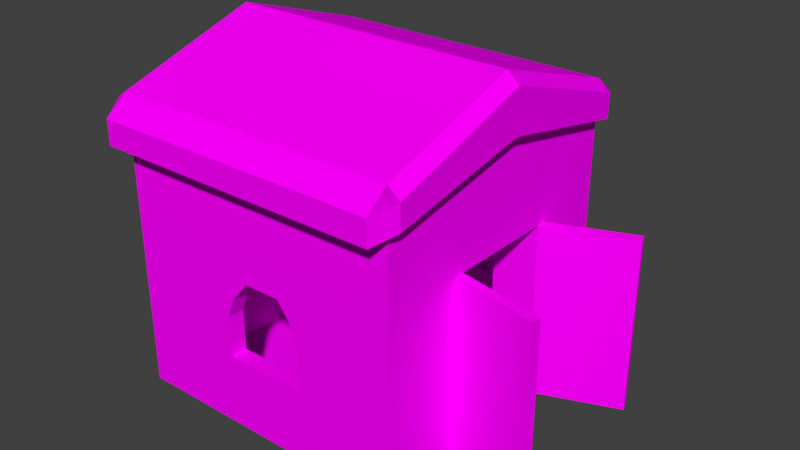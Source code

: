# Source: Barn.blend  (saved by Blender 2.78.0; exported with 4.5.12 LTS)
import bpy
from mathutils import Matrix  # noqa: F401  (used for matrix-valued properties, if any)

bpy.ops.wm.read_factory_settings(use_empty=True)
scene = bpy.context.scene
scene.name = 'Scene'

# ---- collections
col_collection_1 = bpy.data.collections.new('Collection 1'); scene.collection.children.link(col_collection_1)

# ---- images (referenced by path relative to the original .blend; pixels are not part of the script)
import os
ASSET_DIR = os.environ.get("B2B_ASSET_DIR", "")  # directory of the original .blend (textures are referenced by path, not embedded)
HERE = os.path.dirname(os.path.abspath(__file__))  # packed textures are extracted next to this script under _unpacked/

def load_image(name, relpath, width, height, colorspace="sRGB"):
    """Load a texture the original file referenced (path relative to the .blend, or extracted next to this script)."""
    p = next((c for c in (os.path.join(HERE, relpath), os.path.join(ASSET_DIR, relpath)) if relpath and os.path.exists(c)), "")
    if p:
        img = bpy.data.images.load(p, check_existing=True)
        img.name = name
    else:  # same state as the original file: an image datablock whose file is absent (Cycles renders it pink)
        img = bpy.data.images.new(name, width, height)
        img.source = "FILE"
        img.filepath = "//" + (relpath or name)
    img.colorspace_settings.name = colorspace
    return img
img_barn_png = load_image('Barn.png', 'Barn.png', 1024, 1024, 'sRGB')

# ---- materials (node trees are filled in below, after node groups)
mat_barn = bpy.data.materials.new('Barn')
mat_barn.alpha_threshold = 0.0
mat_barn.roughness = 0.5

# ---- material node trees
mat_barn.use_nodes = True; mat_barn.node_tree.nodes.clear()
_N = mat_barn.node_tree.nodes; _L = mat_barn.node_tree.links
n0 = _N.new('ShaderNodeOutputMaterial'); n0.name = 'Material Output'; n0.location = (300, 300)
n1 = _N.new('ShaderNodeBsdfDiffuse'); n1.name = 'Diffuse BSDF'; n1.location = (10, 300)
n2 = _N.new('ShaderNodeTexImage'); n2.name = 'Image Texture'; n2.location = (-180, 300)
n2.width = 140
n2.image = img_barn_png
_L.new(n1.outputs[0], n0.inputs[0])
_L.new(n2.outputs[0], n1.inputs[0])
n0.is_active_output = True

# ---- world
world_world = bpy.data.worlds.new('World'); scene.world = world_world
world_world.color = (0.05088, 0.05088, 0.05088)
world_world.use_sun_shadow = False
world_world.sun_shadow_jitter_overblur = 0.0
world_world.cycles.sampling_method = 'MANUAL'

# ---- meshes
me_cube_001 = bpy.data.meshes.new('Cube.001')
me_cube_001.from_pydata([(0.6284, -0.5174, -0.4762), (0.6284, -0.5174, 1.084), (0.6284, 0.5174, -0.4762), (0.6284, 0.5174, 1.084), (-1.387, 0.5174, -0.4762), (-1.387, -0.5174, -0.4762), (-1.387, -0.5174, 1.084), (-1.387, 0.5174, 1.084), (0.6284, -1.124, -0.4762), (0.6284, -1.124, 1.084), (-1.387, -1.124, -0.4762), (-1.387, -1.124, 1.084), (0.6284, 1.114, 1.084), (0.6284, 1.114, -0.4762), (-1.387, 1.114, 1.084), (-1.387, 1.114, -0.4762), (0.6284, -0.5174, 1.819), (0.6284, 0.5174, 1.819), (-1.387, -0.5174, 1.819), (-1.387, 0.5174, 1.819), (0.6284, -1.105, 1.084), (-1.387, -1.105, 1.084), (0.6284, -1.105, 1.819), (-1.387, -1.105, 1.819), (-1.387, 1.093, 1.084), (0.6284, 1.093, 1.084), (-1.387, 1.093, 1.819), (0.6284, 1.093, 1.819), (1.027, -1.271, 1.521), (1.027, -1.271, -0.5284), (-1.561, -1.271, 1.521), (-1.561, -1.271, -0.5284), (1.027, -1.271, 1.165), (-1.561, -1.271, 1.165), (-1.561, -1.271, 2.081), (1.027, -1.271, 2.081), (1.027, -1.271, 1.862), (-1.561, -1.271, 1.862), (1.027, -1.47, 1.917), (-1.561, -1.47, 1.917), (-1.561, -1.47, 1.698), (1.027, -1.47, 1.698), (1.135, -1.271, 1.985), (1.135, -1.271, 1.767), (-1.642, -1.271, 2.026), (-1.642, -1.271, 1.807), (-1.561, 0.0, -0.5284), (-1.561, 0.0, 1.521), (1.027, 0.0, -0.5284), (1.027, 0.0, 1.521), (1.027, 1.271, 1.521), (1.027, 1.271, -0.5284), (-1.561, 1.271, 1.521), (-1.561, 1.271, -0.5284), (-1.561, 0.0, 1.165), (1.027, 0.0, 1.165), (1.027, 1.271, 1.165), (-1.561, 1.271, 1.165), (-1.561, 0.0, 2.491), (1.027, 0.0, 2.491), (-1.561, 1.271, 2.081), (1.027, 1.271, 2.081), (1.027, 0.0, 2.112), (1.027, 1.271, 1.862), (-1.561, 1.271, 1.862), (-1.561, 0.0, 2.112), (1.027, 1.47, 1.917), (-1.561, 1.47, 1.917), (-1.561, 1.47, 1.698), (1.027, 1.47, 1.698), (1.135, 0.0, 2.396), (1.135, 1.271, 1.985), (1.135, 0.0, 2.017), (1.135, 1.271, 1.767), (-1.642, 1.271, 2.026), (-1.642, 0.0, 2.437), (-1.642, 1.271, 1.807), (-1.642, 0.0, 2.057), (-1.387, -2.98e-08, 1.819), (-1.387, 0.0, 1.521), (0.6284, 0.0, 1.521), (0.6284, -2.98e-08, 1.819), (1.027, 0.5174, 1.084), (1.027, -0.5174, 1.084), (1.027, 0.0, -0.4762), (1.027, -0.5174, -0.4762), (1.027, 0.0, 1.084), (1.027, 0.5174, -0.4762), (1.772, 0.8123, 1.084), (1.772, 0.8123, -0.4762), (0.1524, -1.271, 0.1079), (0.1524, -1.124, 0.1079), (0.1524, -1.271, 0.4731), (0.1524, -1.124, 0.4731), (-0.3571, -1.271, 0.8382), (-0.3571, -1.124, 0.8382), (-0.5113, -1.271, 0.6557), (-0.5113, -1.124, 0.6557), (-0.03545, -1.271, 0.8382), (-0.03545, -1.124, 0.8382), (0.1039, -1.271, 0.6557), (0.1039, -1.124, 0.6557), (-0.578, -1.271, 0.1079), (-0.578, -1.124, 0.1079), (-0.578, -1.271, 0.4731), (-0.578, -1.124, 0.4731), (-0.5113, 1.271, 0.6557), (-0.5113, 1.114, 0.6557), (0.1524, 1.271, 0.1079), (0.1524, 1.114, 0.1079), (-0.578, 1.271, 0.4731), (-0.578, 1.114, 0.4731), (-0.3571, 1.271, 0.8382), (-0.3571, 1.114, 0.8382), (0.1039, 1.271, 0.6557), (0.1039, 1.114, 0.6557), (-0.578, 1.271, 0.1079), (-0.578, 1.114, 0.1079), (0.1524, 1.271, 0.4731), (0.1524, 1.114, 0.4731), (-0.03545, 1.271, 0.8382), (-0.03545, 1.114, 0.8382), (1.0, -0.595, -0.4762), (1.0, -0.595, 1.084), (0.9956, 0.5971, 1.084), (0.9956, 0.5971, -0.4762), (1.741, 0.8919, 1.084), (1.741, 0.8919, -0.4762), (0.9826, -0.5192, 1.084), (0.9826, -0.5192, -0.4762), (1.768, -0.6761, 1.084), (1.768, -0.6761, -0.4762), (0.9994, -0.4352, 1.084), (0.9994, -0.4352, -0.4762), (1.785, -0.592, 1.084), (1.785, -0.592, -0.4762)], [], [(2, 13, 15, 4), (2, 87, 82, 3), (2, 0, 85, 84, 87), (5, 4, 7, 6), (1, 9, 11, 6), (6, 21, 20, 1), (2, 4, 5, 0), (8, 10, 11, 105, 103, 91, 93, 9), (0, 8, 9, 1), (5, 10, 8, 0), (6, 11, 10, 5), (12, 14, 111, 107, 113, 121, 115, 119, 109, 13), (3, 12, 13, 2), (7, 14, 12, 3), (4, 15, 14, 7), (16, 18, 78, 81), (7, 19, 78, 18, 6), (19, 26, 27, 17), (1, 16, 81, 17, 3), (21, 23, 22, 20), (1, 20, 22, 16), (18, 23, 21, 6), (16, 22, 23, 18), (25, 27, 26, 24), (17, 27, 25, 3), (3, 25, 24, 7), (7, 24, 26, 19), (33, 30, 47, 54), (32, 28, 30, 33), (55, 49, 28, 32), (46, 48, 29, 31), (48, 84, 85, 83, 86, 55, 32, 29), (29, 32, 92, 90, 102, 104, 33, 31), (31, 33, 54, 46), (59, 58, 34, 35), (37, 34, 44, 45), (34, 37, 40, 39), (30, 28, 36, 37), (47, 30, 37, 65), (28, 49, 62, 36), (40, 41, 38, 39), (35, 34, 39, 38), (37, 36, 41, 40), (43, 72, 70, 42), (36, 62, 72, 43), (59, 35, 42, 70), (77, 45, 44, 75), (65, 37, 45, 77), (34, 58, 75, 44), (35, 38, 41, 36, 43, 42), (40, 39, 44, 45), (44, 39, 34), (45, 37, 40), (35, 42, 38), (42, 38, 41, 43), (36, 43, 41), (57, 54, 47, 52), (62, 72, 70, 59), (56, 57, 52, 50), (55, 56, 50, 49), (46, 53, 51, 48), (48, 51, 56, 55, 86, 82, 87, 84), (51, 108, 118, 114, 120, 112, 106, 110, 57, 56), (53, 46, 54, 57), (59, 61, 60, 58), (64, 76, 74, 60), (60, 67, 68, 64), (62, 59, 58, 65), (49, 62, 65, 47, 79, 78, 81, 80), (52, 64, 63, 50), (47, 65, 64, 52), (50, 63, 62, 49), (68, 67, 66, 69), (61, 66, 67, 60), (64, 68, 69, 63), (73, 71, 70, 72), (63, 73, 72, 62), (59, 70, 71, 61), (77, 75, 74, 76), (58, 75, 77, 65), (65, 77, 76, 64), (60, 74, 75, 58), (61, 71, 73, 63, 69, 66), (68, 76, 74, 67), (74, 60, 67), (76, 68, 64), (61, 66, 71), (66, 71, 73, 69), (73, 63, 69), (78, 19, 17, 81), (83, 1, 3, 82, 86), (85, 0, 1, 83), (82, 88, 126, 124), (101, 100, 98, 99), (99, 98, 94, 95), (91, 90, 92, 93), (57, 110, 116, 108, 51, 53), (111, 110, 106, 107), (115, 114, 118, 119), (107, 106, 112, 113), (9, 93, 101, 99, 95, 97, 105, 11), (102, 103, 105, 104), (33, 104, 96, 94, 98, 100, 92, 32), (93, 92, 100, 101), (109, 108, 116, 117), (13, 109, 117, 111, 14, 15), (119, 118, 108, 109), (96, 97, 95, 94), (121, 120, 114, 115), (117, 116, 110, 111), (113, 112, 120, 121), (104, 105, 97, 96), (103, 102, 90, 91), (85, 83, 123, 122), (125, 124, 126, 127), (87, 82, 124, 125), (88, 89, 127, 126), (89, 87, 125, 127), (88, 82, 87, 89), (128, 130, 134, 132), (133, 132, 134, 135), (130, 131, 135, 134), (130, 128, 129, 131), (129, 128, 132, 133)])
_uv = me_cube_001.uv_layers.new(name='UVMap')
_uv.uv.foreach_set('vector', [0.7744, 0.1823, 0.8078, 0.1825, 0.8078, 0.2961, 0.7744, 0.296, 0.8351, 0.7459, 0.8576, 0.7459, 0.8576, 0.834, 0.8351, 0.834, 0.7744, 0.1823, 0.7164, 0.1821, 0.7164, 0.1596, 0.7454, 0.1598, 0.7744, 0.1599, 0.2339, 0.7412, 0.2453, 0.7412, 0.2453, 0.7585, 0.2339, 0.7585, 0.2543, 0.7889, 0.2476, 0.7889, 0.2476, 0.7666, 0.2543, 0.7666, 0.3053, 0.6971, 0.3053, 0.7036, 0.283, 0.7037, 0.283, 0.6972, 0.7744, 0.1823, 0.7744, 0.296, 0.7164, 0.2958, 0.7164, 0.1821, 0.2989, 0.765, 0.2989, 0.7873, 0.2816, 0.7873, 0.2884, 0.7783, 0.2924, 0.7783, 0.2924, 0.7702, 0.2884, 0.7702, 0.2816, 0.765, 0.3053, 0.6793, 0.312, 0.6793, 0.312, 0.6966, 0.3053, 0.6966, 0.7164, 0.2958, 0.6824, 0.2957, 0.6824, 0.182, 0.7164, 0.1821, 0.2339, 0.7585, 0.2272, 0.7585, 0.2272, 0.7412, 0.2339, 0.7412, 0.2833, 0.7343, 0.2833, 0.7119, 0.2901, 0.7209, 0.288, 0.7216, 0.286, 0.7233, 0.286, 0.7269, 0.288, 0.7284, 0.2901, 0.729, 0.2941, 0.729, 0.3005, 0.7343, 0.3162, 0.7823, 0.3096, 0.7823, 0.3096, 0.765, 0.3162, 0.765, 0.2552, 0.7693, 0.2618, 0.7693, 0.2618, 0.7916, 0.2552, 0.7916, 0.2453, 0.7412, 0.2519, 0.7412, 0.2519, 0.7585, 0.2453, 0.7585, 0.3039, 0.7585, 0.2816, 0.7585, 0.2816, 0.7527, 0.3039, 0.7527, 0.2453, 0.7585, 0.2453, 0.7666, 0.2396, 0.7666, 0.2339, 0.7666, 0.2339, 0.7585, 0.2816, 0.747, 0.2816, 0.7406, 0.3039, 0.7406, 0.3039, 0.747, 0.2044, 0.7857, 0.1963, 0.7857, 0.1963, 0.78, 0.1963, 0.7742, 0.2044, 0.7742, 0.2206, 0.7902, 0.2125, 0.7902, 0.2125, 0.7679, 0.2206, 0.7679, 0.2044, 0.7857, 0.2044, 0.7922, 0.1963, 0.7922, 0.1963, 0.7857, 0.2339, 0.7666, 0.2274, 0.7666, 0.2274, 0.7585, 0.2339, 0.7585, 0.3039, 0.7585, 0.3039, 0.765, 0.2816, 0.765, 0.2816, 0.7585, 0.2125, 0.7902, 0.2044, 0.7902, 0.2044, 0.7679, 0.2125, 0.7679, 0.1963, 0.7742, 0.1963, 0.7679, 0.2044, 0.7679, 0.2044, 0.7742, 0.283, 0.6858, 0.283, 0.6794, 0.3053, 0.6793, 0.3053, 0.6857, 0.2453, 0.7585, 0.2517, 0.7585, 0.2517, 0.7666, 0.2453, 0.7666, 0.2244, 0.7306, 0.2244, 0.7345, 0.2104, 0.7345, 0.2104, 0.7306, 0.2643, 0.708, 0.2604, 0.708, 0.2604, 0.6793, 0.2643, 0.6793, 0.2412, 0.7307, 0.2412, 0.7346, 0.2272, 0.7346, 0.2272, 0.7307, 0.2693, 0.7406, 0.2693, 0.7119, 0.2833, 0.7119, 0.2833, 0.7406, 0.2412, 0.7119, 0.2412, 0.7125, 0.2355, 0.7125, 0.2355, 0.7298, 0.2412, 0.7298, 0.2412, 0.7307, 0.2272, 0.7307, 0.2272, 0.7119, 0.283, 0.708, 0.2643, 0.708, 0.272, 0.6983, 0.276, 0.6983, 0.276, 0.6902, 0.272, 0.6902, 0.2643, 0.6793, 0.283, 0.6793, 0.2244, 0.7118, 0.2244, 0.7306, 0.2104, 0.7306, 0.2104, 0.7118, 0.1591, 0.1304, 0.2788, 0.1304, 0.2793, 0.1909, 0.1596, 0.1909, 0.5767, 0.2596, 0.5767, 0.2393, 0.5842, 0.2444, 0.5842, 0.2646, 0.9305, 0.4928, 0.9507, 0.4928, 0.9658, 0.5112, 0.9456, 0.5112, 0.2604, 0.6793, 0.2604, 0.708, 0.2566, 0.708, 0.2566, 0.6793, 0.2104, 0.7345, 0.2244, 0.7345, 0.2244, 0.7383, 0.2104, 0.7411, 0.2272, 0.7346, 0.2412, 0.7346, 0.2412, 0.7412, 0.2272, 0.7384, 0.5883, 0.6456, 0.5883, 0.7662, 0.5781, 0.7662, 0.5781, 0.6456, 0.01067, 0.2512, 0.2489, 0.2512, 0.2495, 0.2708, 0.0112, 0.2708, 0.6585, 0.7473, 0.7091, 0.7473, 0.7091, 0.7512, 0.6585, 0.7512, 0.619, 0.8853, 0.6074, 0.9445, 0.5898, 0.9445, 0.6089, 0.8853, 0.6542, 0.8517, 0.6542, 0.8268, 0.6563, 0.8268, 0.6563, 0.8517, 0.009585, 0.1307, 0.01067, 0.2512, 0.001083, 0.2519, 0.0, 0.1315, 0.9301, 0.6982, 0.9417, 0.7574, 0.9315, 0.7574, 0.9124, 0.6982, 0.6585, 0.7224, 0.6585, 0.7473, 0.6569, 0.7473, 0.6569, 0.7224, 0.2489, 0.2512, 0.2478, 0.1307, 0.2555, 0.1312, 0.2566, 0.2516, 0.2868, 0.7465, 0.3019, 0.7281, 0.322, 0.7281, 0.3069, 0.7465, 0.3154, 0.7465, 0.2952, 0.7465, 0.9468, 0.7667, 0.9367, 0.7667, 0.9315, 0.7574, 0.9417, 0.7574, 0.2566, 0.2516, 0.2495, 0.2708, 0.2489, 0.2512, 0.6569, 0.7473, 0.6585, 0.7473, 0.6585, 0.7512, 0.4565, 0.1942, 0.4515, 0.1942, 0.4565, 0.185, 0.7312, 0.7375, 0.7312, 0.7375, 0.7312, 0.7375, 0.7312, 0.7375, 0.7312, 0.7375, 0.7312, 0.7375, 0.7312, 0.7375, 0.1963, 0.7306, 0.2104, 0.7306, 0.2104, 0.7345, 0.1963, 0.7345, 0.8906, 0.9614, 0.8994, 0.9714, 0.8644, 0.9714, 0.8557, 0.9614, 0.2629, 0.7406, 0.2629, 0.7693, 0.259, 0.7693, 0.259, 0.7406, 0.2412, 0.7307, 0.2552, 0.7307, 0.2552, 0.7346, 0.2412, 0.7346, 0.2693, 0.7406, 0.2552, 0.7406, 0.2552, 0.7119, 0.2693, 0.7119, 0.2412, 0.7119, 0.2552, 0.7119, 0.2552, 0.7307, 0.2412, 0.7307, 0.2412, 0.7298, 0.2469, 0.7298, 0.2469, 0.7125, 0.2412, 0.7125, 0.2816, 0.7406, 0.2746, 0.7503, 0.2706, 0.7503, 0.2686, 0.7508, 0.2665, 0.7524, 0.2665, 0.7559, 0.2686, 0.7577, 0.2706, 0.7584, 0.2629, 0.7693, 0.2629, 0.7406, 0.1963, 0.7118, 0.2104, 0.7118, 0.2104, 0.7306, 0.1963, 0.7306, 0.1591, 0.1304, 0.16, 0.07331, 0.2797, 0.07331, 0.2788, 0.1304, 0.5842, 0.2444, 0.5917, 0.2393, 0.5917, 0.2596, 0.5842, 0.2646, 0.9305, 0.2577, 0.9456, 0.2393, 0.9658, 0.2393, 0.9507, 0.2577, 0.8906, 0.9614, 0.8557, 0.9614, 0.8557, 0.7221, 0.8906, 0.7221, 0.3096, 0.7946, 0.3031, 0.7946, 0.3031, 0.7659, 0.3096, 0.7659, 0.3096, 0.7678, 0.3063, 0.7678, 0.3063, 0.7901, 0.3096, 0.7901, 0.259, 0.7693, 0.2552, 0.7693, 0.2552, 0.7406, 0.259, 0.7406, 0.2104, 0.7345, 0.2104, 0.7411, 0.1963, 0.7383, 0.1963, 0.7345, 0.2552, 0.7346, 0.2552, 0.7384, 0.2412, 0.7412, 0.2412, 0.7346, 0.9085, 0.7667, 0.8984, 0.7667, 0.8984, 0.6461, 0.9085, 0.6461, 0.16, 0.07331, 0.1604, 0.06476, 0.2801, 0.06476, 0.2797, 0.07331, 0.6585, 0.6974, 0.6585, 0.6935, 0.7091, 0.6935, 0.7091, 0.6974, 0.7253, 0.8975, 0.7151, 0.8975, 0.6961, 0.8382, 0.7137, 0.8382, 0.6542, 0.8018, 0.6563, 0.8018, 0.6563, 0.8268, 0.6542, 0.8268, 0.009585, 0.1307, 0.0, 0.1315, 0.001905, 0.01778, 0.01149, 0.017, 0.9301, 0.6982, 0.9124, 0.6982, 0.9315, 0.639, 0.9417, 0.639, 0.8557, 0.7221, 0.8607, 0.7146, 0.8956, 0.7146, 0.8906, 0.7221, 0.6585, 0.7224, 0.6569, 0.7224, 0.6569, 0.6974, 0.6585, 0.6974, 0.2497, 0.017, 0.2574, 0.01745, 0.2555, 0.1312, 0.2478, 0.1307, 0.2868, 0.9816, 0.2952, 0.9816, 0.3154, 0.9816, 0.3069, 0.9816, 0.322, 1.0, 0.3019, 1.0, 0.9468, 0.6297, 0.9417, 0.639, 0.9315, 0.639, 0.9367, 0.6297, 0.2574, 0.01745, 0.2497, 0.017, 0.2504, 0.0, 0.7887, 0.8122, 0.7961, 0.7938, 0.7961, 0.8122, 0.4565, 0.1931, 0.4609, 0.185, 0.4609, 0.1955, 0.7312, 0.7375, 0.7312, 0.7375, 0.7312, 0.7375, 0.7312, 0.7375, 0.7312, 0.7375, 0.7312, 0.7375, 0.7312, 0.7375, 0.2816, 0.7527, 0.2816, 0.747, 0.3039, 0.747, 0.3039, 0.7527, 0.764, 0.704, 0.7865, 0.704, 0.7865, 0.7624, 0.764, 0.7624, 0.764, 0.7332, 0.7865, 0.704, 0.764, 0.704, 0.764, 0.6159, 0.7865, 0.6159, 0.6239, 0.3703, 0.6239, 0.4004, 0.6207, 0.4004, 0.6207, 0.3703, 0.8919, 0.8016, 0.8785, 0.8016, 0.8785, 0.7844, 0.892, 0.7844, 0.6669, 0.8206, 0.6804, 0.8206, 0.6804, 0.8503, 0.6669, 0.8503, 0.892, 0.8523, 0.8785, 0.8523, 0.8785, 0.8186, 0.8919, 0.8186, 0.2629, 0.7693, 0.2706, 0.7584, 0.2746, 0.7584, 0.2746, 0.7503, 0.2816, 0.7406, 0.2816, 0.7693, 0.7643, 0.6781, 0.7576, 0.6781, 0.7576, 0.6701, 0.7643, 0.6701, 0.7643, 0.6701, 0.771, 0.6701, 0.771, 0.678, 0.7643, 0.678, 0.7643, 0.6701, 0.7576, 0.6701, 0.7576, 0.6621, 0.7643, 0.6621, 0.2816, 0.765, 0.2884, 0.7702, 0.2864, 0.7708, 0.2844, 0.7723, 0.2844, 0.7759, 0.2864, 0.7776, 0.2884, 0.7783, 0.2816, 0.7873, 0.8785, 0.8526, 0.865, 0.8526, 0.865, 0.8188, 0.8784, 0.8188, 0.2643, 0.6793, 0.272, 0.6902, 0.27, 0.691, 0.268, 0.6927, 0.268, 0.6962, 0.27, 0.6978, 0.272, 0.6983, 0.2643, 0.708, 0.8919, 0.8186, 0.8785, 0.8186, 0.8785, 0.8016, 0.8919, 0.8016, 0.64, 0.875, 0.6467, 0.8751, 0.6467, 0.9065, 0.64, 0.9065, 0.3005, 0.7343, 0.2941, 0.729, 0.2941, 0.7209, 0.2901, 0.7209, 0.2833, 0.7119, 0.3005, 0.7119, 0.7643, 0.678, 0.771, 0.678, 0.771, 0.6937, 0.7643, 0.6937, 0.8784, 0.8018, 0.865, 0.8018, 0.865, 0.7844, 0.8785, 0.7844, 0.7643, 0.6621, 0.771, 0.6621, 0.771, 0.6701, 0.7643, 0.6701, 0.7643, 0.6938, 0.7576, 0.6938, 0.7576, 0.6781, 0.7643, 0.6781, 0.6721, 0.6789, 0.6788, 0.6789, 0.6788, 0.6928, 0.6721, 0.6928, 0.8784, 0.8188, 0.865, 0.8188, 0.865, 0.8018, 0.8784, 0.8018, 0.892, 0.7844, 0.9054, 0.7845, 0.9054, 0.852, 0.892, 0.8519, 0.3268, 0.2767, 0.3268, 0.421, 0.3197, 0.4209, 0.3197, 0.2766, 0.887, 0.3337, 0.887, 0.2748, 0.9151, 0.2748, 0.9151, 0.3337, 0.4784, 0.516, 0.4784, 0.6603, 0.4711, 0.6603, 0.4711, 0.516, 0.7101, 0.3356, 0.7101, 0.2768, 0.7131, 0.2768, 0.7131, 0.3356, 0.7213, 0.3633, 0.7213, 0.3935, 0.7181, 0.3935, 0.7181, 0.3633, 0.6953, 0.4221, 0.6673, 0.4221, 0.6673, 0.3633, 0.6953, 0.3633, 0.6239, 0.3703, 0.6239, 0.4004, 0.6207, 0.4004, 0.6207, 0.3703, 0.887, 0.3337, 0.887, 0.2748, 0.9151, 0.2748, 0.9151, 0.3337, 0.7101, 0.3356, 0.7101, 0.2768, 0.7131, 0.2768, 0.7131, 0.3356, 0.6953, 0.4221, 0.6673, 0.4221, 0.6673, 0.3633, 0.6953, 0.3633, 0.6673, 0.3633, 0.6239, 0.3703, 0.887, 0.2748, 0.887, 0.3337])
me_cube_001.materials.append(mat_barn)
me_cube_001.use_remesh_preserve_volume = False
me_cube_001.use_remesh_preserve_attributes = False
me_cube_001.use_mirror_vertex_groups = False
me_cube_001.update()

# ---- objects
ob_barn = bpy.data.objects.new('Barn', me_cube_001)

# ---- transforms, parenting, visibility, modifiers, constraints
ob_barn.location = (0.0, 0.0, 1.044)
ob_barn.scale = (1.933, 1.933, 1.933)
ob_barn.lineart.crease_threshold = 0.0

# ---- collection membership
col_collection_1.objects.link(ob_barn)

# ---- scene / render settings (as saved in the file)
scene.frame_start = 1; scene.frame_end = 250; scene.frame_set(1)
scene.render.engine = 'CYCLES'
scene.render.resolution_percentage = 50
scene.render.dither_intensity = 0.0
scene.cycles.use_denoising = False
scene.cycles.samples = 128
scene.cycles.sampling_pattern = 'TABULATED_SOBOL'
scene.cycles.light_sampling_threshold = 0.0
scene.cycles.use_adaptive_sampling = False
scene.cycles.use_light_tree = False
scene.cycles.blur_glossy = 0.0
scene.cycles.sample_clamp_indirect = 0.0
scene.view_settings.view_transform = 'Standard'
bpy.context.view_layer.update()

# ---- added for rendering (the .blend has no active camera and no usable light): camera, sun
cam_auto = bpy.data.cameras.new('AutoCamera')
cam_auto.lens = 50.0
cam_auto.sensor_width = 36.0
cam_auto.clip_end = 1000.0
ob_auto_camera = bpy.data.objects.new('AutoCamera', cam_auto)
scene.collection.objects.link(ob_auto_camera)
ob_auto_camera.location = (9.85155, -11.6556, 10.711)
ob_auto_camera.rotation_euler = (1.09748, -7.21219e-08, 0.694738)
scene.camera = ob_auto_camera
light_auto_sun = bpy.data.lights.new('AutoSun', 'SUN')
light_auto_sun.energy = 3.0
light_auto_sun.angle = 0.0523599
ob_auto_sun = bpy.data.objects.new('AutoSun', light_auto_sun)
scene.collection.objects.link(ob_auto_sun)
ob_auto_sun.rotation_euler = (0.872665, 0.174533, 0.523599)
bpy.context.view_layer.update()
